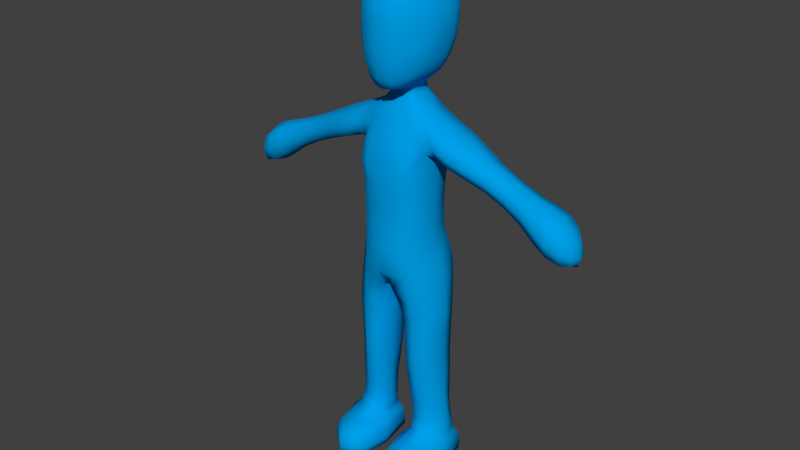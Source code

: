 # Source: basicRig.blend  (saved by Blender 2.66.1; exported with 4.5.12 LTS)
import bpy
from mathutils import Matrix  # noqa: F401  (used for matrix-valued properties, if any)

bpy.ops.wm.read_factory_settings(use_empty=True)
scene = bpy.context.scene
scene.name = 'Scene'

# ---- collections
col_collection_1 = bpy.data.collections.new('Collection 1'); scene.collection.children.link(col_collection_1)
col_collection_11 = bpy.data.collections.new('Collection 11'); scene.collection.children.link(col_collection_11)

# ---- materials (node trees are filled in below, after node groups)
mat_character = bpy.data.materials.new('Character')
mat_character.alpha_threshold = 0.0
mat_character.use_transparent_shadow = False
mat_character.diffuse_color = (0.0, 0.3483, 0.8, 1.0)
mat_character.roughness = 0.5
mat_character.line_color = (0.0, 0.0, 0.0, 1.0)

# ---- material node trees

# ---- world
world_world = bpy.data.worlds.new('World'); scene.world = world_world
world_world.color = (0.05088, 0.05088, 0.05088)
world_world.use_sun_shadow = False
world_world.sun_shadow_jitter_overblur = 0.0
world_world.cycles.sampling_method = 'MANUAL'
world_world.cycles.sample_map_resolution = 256

# ---- meshes
me_cube_003 = bpy.data.meshes.new('Cube.003')
me_cube_003.from_pydata([(0.5323, 1.008, 5.349), (0.927, 0.3462, 5.398), (1.079, 0.3322, 4.628), (0.2356, -0.5029, 5.078), (0.8262, 0.2586, 6.703), (0.2955, 0.7449, 9.094), (0.5664, -0.218, 8.448), (0.497, 0.8153, 6.774), (1.06, 0.3627, 7.915), (0.6443, -0.4746, 7.665), (0.4472, 0.9237, 8.478), (0.8573, 0.3307, 7.672), (0.5327, 0.9767, 7.605), (0.5906, -0.424, 6.652), (2.789, 0.6607, 7.538), (1.044, -0.218, 8.295), (1.027, 0.3359, 8.692), (1.043, 0.9166, 8.312), (3.573, 0.8007, 7.138), (1.825, -0.1488, 7.946), (2.675, 0.3172, 7.261), (2.893, 0.3234, 7.81), (4.131, 0.3633, 6.383), (3.562, -0.1376, 7.128), (3.467, 0.3317, 6.742), (3.669, 0.3313, 7.525), (0.4576, 0.3855, 9.022), (0.3601, 0.01792, 9.011), (0.5437, -0.4816, 5.156), (0.3785, -0.2837, 8.46), (0.3688, -0.5058, 6.682), (0.8124, 0.67, 1.19), (0.6401, -0.3846, 4.406), (0.3842, -0.01213, 0.6963), (0.1856, 0.2121, 4.358), (1.118, 0.3222, 2.197), (0.6698, 0.818, 3.511), (0.7448, -0.2456, 2.133), (0.354, 0.1982, 2.156), (1.104, 0.3055, 3.464), (0.702, -0.3258, 3.367), (0.2673, 0.1868, 3.413), (0.6241, 0.929, 4.579), (0.7269, 0.766, 2.221), (1.208, 0.3349, 1.21), (0.837, -0.1255, 1.176), (0.3938, 0.2096, 1.17), (1.829, 0.8058, 7.965), (2.779, -0.0201, 7.533), (1.724, 0.3408, 7.645), (1.93, 0.3163, 8.266), (4.437, 0.3532, 6.611), (4.19, 0.3417, 7.169), (4.162, 0.7742, 6.784), (4.159, -0.06922, 6.768), (0.2178, -0.2087, 0.4246), (0.835, -0.6643, 0.7332), (1.32, 0.1455, 0.7199), (0.8221, 0.7977, 0.7075), (0.7924, -0.1015, 0.01304), (0.8195, -1.219, 0.421), (1.428, -0.03339, 0.4333), (0.8116, 1.027, 0.03127), (0.2492, -0.1878, 0.03187), (0.8111, -1.225, 0.0353), (1.374, -0.01065, 0.0347), (0.8265, 0.9773, 0.4171), (0.1886, 0.051, 9.286), (0.2747, -0.5882, 9.647), (0.439, 0.3293, 9.469), (0.611, -0.02602, 9.672), (0.4306, -0.4355, 9.661), (0.3462, -0.1763, 9.449), (0.1736, 0.7002, 9.318), (0.4283, 1.231, 10.16), (0.6402, 1.028, 10.12), (0.6522, 0.3918, 9.668), (0.483, 0.7817, 9.663), (0.3537, 0.08203, 9.441), (0.2469, 0.6374, 9.311), (0.3242, 0.3653, 9.294), (0.2647, 0.1069, 9.287), (0.3621, 0.5994, 9.457), (0.6205, 0.5761, 11.88), (0.7014, 1.143, 10.78), (0.6824, 1.039, 11.48), (0.9366, 0.1749, 10.72), (0.826, 0.1469, 11.42), (0.4258, -0.4928, 11.47), (0.5625, -0.02518, 11.79), (0.4216, -0.6472, 10.88), (0.8174, 0.06836, 10.05), (0.8447, 0.5307, 10.05), (0.5787, -0.4474, 10.16), (0.8924, 0.6399, 11.44), (0.949, 0.6535, 10.71), (0.6614, -0.398, 10.81), (0.6113, -0.3175, 11.41), (0.5005, 0.8826, 5.951), (0.8472, 0.2762, 5.847), (0.5465, -0.4606, 5.743), (0.4973, 0.8174, 6.31), (0.8278, 0.8581, 5.455), (0.8301, 0.2524, 6.181), (0.8317, -0.2013, 5.269), (0.9929, 0.3583, 5.101), (0.5724, -0.4521, 4.825), (0.5689, 1.008, 5.009), (0.5634, -0.4357, 6.119), (0.3667, 0.835, 8.884), (0.6772, 0.3605, 8.856), (0.4652, -0.1077, 8.784), (0.4129, 0.6415, 9.052), (0.7683, -0.1901, 6.664), (0.7445, 0.902, 8.42), (0.7795, -0.18, 8.403), (0.7429, 0.6758, 6.747), (0.9222, 0.3642, 7.91), (0.8041, -0.1233, 7.675), (0.7718, 0.7589, 7.657), (0.8353, 0.2871, 7.254), (0.2314, 0.8658, 7.229), (0.4079, -0.5247, 7.182), (1.46, 0.3189, 8.503), (1.389, 0.9053, 8.158), (1.385, -0.2388, 8.137), (1.313, 0.3476, 7.792), (1.049, 0.8048, 8.002), (1.063, -0.08616, 8.023), (1.025, -0.06624, 8.571), (1.037, 0.7448, 8.618), (3.324, 0.3267, 7.641), (3.221, 0.6949, 7.331), (3.207, -0.05779, 7.329), (3.103, 0.3104, 7.019), (2.876, 0.5768, 7.746), (1.741, 0.7105, 7.718), (1.892, -0.02388, 8.17), (2.705, 0.0615, 7.331), (3.95, 0.3366, 7.39), (3.877, 0.8648, 6.957), (3.871, -0.171, 6.939), (3.798, 0.3573, 6.506), (3.655, 0.6812, 7.435), (3.489, 0.6856, 6.839), (3.632, -0.01841, 7.419), (3.495, -0.02225, 6.84), (0.2501, 0.6727, 9.203), (0.347, 0.3931, 9.173), (0.2828, 0.1068, 9.167), (0.4374, 0.1274, 9.007), (0.2291, 0.8144, 6.342), (0.1475, -0.3798, 4.696), (0.6355, -0.3597, 8.075), (0.5242, 1.017, 7.987), (0.5021, 0.8582, 7.247), (0.6202, -0.4079, 7.209), (0.2022, 0.05782, 9.171), (0.2198, 1.011, 5.219), (0.1273, 0.2309, 4.647), (0.1625, 0.7664, 9.131), (0.2303, 0.8132, 6.788), (0.4373, -0.5554, 7.663), (0.2057, 0.9562, 8.504), (0.2545, 1.009, 7.58), (0.2489, -0.01007, 9.024), (0.4791, 0.5371, 1.176), (1.096, 0.03444, 1.199), (0.9652, 0.7807, 4.671), (0.524, -0.08649, 1.17), (0.399, 0.1775, 0.8321), (0.8355, -0.2471, 0.8632), (1.264, 0.2264, 0.8227), (0.8052, 0.7156, 0.8549), (0.2871, 0.7488, 4.444), (0.969, -0.1463, 4.516), (1.104, 0.604, 1.214), (0.3073, -0.2946, 4.339), (1.073, 0.3189, 2.847), (0.6746, 0.827, 2.891), (0.7, -0.3195, 2.77), (0.3018, 0.1886, 2.814), (0.9967, 0.6985, 3.509), (0.351, 0.6516, 3.476), (1.003, -0.1172, 3.407), (0.393, -0.2484, 3.364), (1.133, 0.3029, 4.056), (0.6993, -0.3267, 3.915), (0.2341, 0.1941, 3.935), (0.6679, 0.8237, 4.075), (0.4367, 0.6111, 2.196), (1.023, -0.05464, 2.161), (0.4623, -0.1837, 2.126), (1.022, 0.668, 2.223), (0.7863, 0.694, 1.627), (1.156, 0.3245, 1.641), (0.8019, -0.1617, 1.577), (0.3946, 0.2078, 1.578), (1.917, 0.6625, 8.207), (2.699, 0.5744, 7.328), (2.855, 0.0685, 7.736), (1.759, -0.03512, 7.727), (2.314, 0.6977, 7.751), (2.308, -0.04397, 7.739), (2.207, 0.3334, 7.469), (2.415, 0.3203, 8.021), (4.362, 0.3471, 6.897), (4.369, 0.585, 6.657), (4.367, 0.121, 6.648), (4.374, 0.359, 6.408), (4.135, 0.6842, 6.482), (4.142, 0.03711, 6.481), (4.176, 0.03532, 7.059), (4.189, 0.6535, 7.083), (0.2481, -0.1711, 0.6035), (0.818, -1.079, 0.6006), (1.393, -0.001171, 0.6105), (0.8234, 0.9065, 0.5937), (0.5433, -0.5594, 0.717), (0.487, 0.5746, 0.6906), (1.17, -0.4037, 0.7278), (1.208, 0.6553, 0.7122), (0.4095, -0.1674, 0.01673), (0.7969, -0.9455, 0.01962), (1.185, -0.03451, 0.01948), (0.7973, 0.7436, 0.01659), (0.3799, -1.036, 0.4133), (0.3889, 0.7044, 0.03096), (1.261, -0.854, 0.4426), (1.293, 0.7434, 0.4218), (0.3906, -1.036, 0.03349), (0.3583, 0.6621, 0.4184), (1.232, -0.8518, 0.0361), (1.234, 0.7862, 0.03259), (0.2169, -0.1919, 0.232), (0.8227, -1.223, 0.2268), (1.431, -0.01519, 0.2411), (0.8248, 1.016, 0.2266), (0.209, -0.2555, 9.378), (0.3323, -0.6421, 9.939), (0.4135, -0.0941, 11.88), (0.4583, 1.312, 10.47), (0.4661, 1.335, 10.83), (0.228, 0.7355, 9.454), (0.7968, 0.7669, 10.08), (0.6807, 1.112, 10.42), (0.3635, 0.3335, 9.39), (0.7198, 0.02197, 9.832), (0.6299, 0.1834, 9.666), (0.3643, -0.3575, 9.495), (0.5128, -0.4517, 9.899), (0.7602, 0.4531, 9.829), (0.5573, -0.2334, 9.674), (0.3511, 0.004683, 9.454), (0.4876, -0.08799, 9.551), (0.5391, 0.3497, 9.554), (0.2928, 0.07858, 9.376), (0.3762, 1.097, 9.886), (0.3019, 0.9151, 9.656), (0.5757, 0.9113, 9.867), (0.6219, 0.5933, 9.669), (0.3994, 0.6682, 9.522), (0.4229, 0.498, 9.466), (0.4145, 0.1663, 9.462), (0.2847, 0.6195, 9.401), (0.3003, 0.5272, 9.302), (0.314, 0.2067, 9.288), (0.6521, 0.869, 11.74), (0.8814, 0.8904, 10.73), (0.428, 0.5613, 11.97), (0.8531, 0.8659, 11.43), (0.5899, 0.2486, 11.9), (0.7804, 0.5986, 11.72), (0.4374, 0.9071, 11.82), (0.4495, 1.145, 11.54), (0.7021, 1.119, 11.14), (0.8626, 0.3903, 11.46), (0.9516, 0.4194, 10.72), (0.8559, -0.09313, 10.75), (0.9226, 0.1984, 11.11), (0.8932, 0.1178, 10.34), (0.6283, -0.4278, 10.45), (0.6912, 0.05935, 11.65), (0.7523, -0.08944, 11.38), (0.7472, -0.18, 10.09), (0.8347, 0.3033, 10.04), (0.3704, -0.6595, 10.23), (0.9073, 0.6043, 10.35), (0.5617, -0.2217, 11.61), (0.9505, 0.6686, 11.1), (0.6613, -0.3604, 11.15), (0.7591, 0.7299, 5.929), (0.7735, -0.21, 5.765), (0.2231, 0.881, 5.949), (0.2888, -0.5412, 5.782), (0.5108, 0.9681, 5.647), (0.879, 0.3131, 5.615), (0.218, 0.9691, 5.584), (0.5399, -0.4816, 5.447), (0.8868, 0.8621, 5.146), (0.8879, -0.1796, 4.964), (0.7453, 0.6755, 6.258), (0.765, -0.2014, 6.121), (0.6283, 0.7594, 8.827), (0.6519, -0.03682, 8.767), (0.8601, -0.1161, 8.033), (0.8364, 0.8421, 7.999), (0.7818, -0.1671, 7.235), (0.7518, 0.7104, 7.259), (1.455, 0.7322, 8.438), (1.429, -0.08723, 8.391), (1.342, -0.1044, 7.889), (1.321, 0.7925, 7.873), (3.309, 0.6091, 7.566), (3.285, 0.0402, 7.561), (3.133, 0.0324, 7.098), (3.129, 0.5925, 7.095), (3.94, 0.7202, 7.293), (3.922, -0.04187, 7.267), (3.821, -0.04113, 6.616), (3.813, 0.7505, 6.616), (0.3188, 0.5752, 9.187), (0.335, 0.2092, 9.165), (0.1987, 0.924, 4.814), (0.3248, -0.5128, 6.172), (0.1753, 0.8485, 8.936), (0.313, -0.1311, 8.802), (0.4247, -0.4729, 8.074), (0.2506, 1.066, 7.977), (0.1633, 0.7152, 9.217), (0.4899, 0.5507, 0.8346), (0.5543, -0.193, 0.8509), (1.147, -0.05191, 0.8573), (1.167, 0.6313, 0.8608), (0.3809, 0.6556, 2.866), (0.9782, -0.1066, 2.8), (0.9746, 0.7118, 2.886), (0.4154, -0.2458, 2.77), (1.017, 0.6981, 4.102), (0.3265, 0.6618, 4.008), (1.024, -0.1195, 3.979), (0.3664, -0.2463, 3.891), (0.4817, 0.5583, 1.604), (1.055, 0.003908, 1.616), (0.5072, -0.1134, 1.564), (1.057, 0.6159, 1.653), (2.398, 0.592, 7.964), (2.228, 0.6181, 7.536), (2.38, 0.05197, 7.94), (2.239, 0.04551, 7.541), (4.321, 0.5415, 6.887), (4.315, 0.1542, 6.874), (4.312, 0.1579, 6.487), (4.309, 0.558, 6.49), (0.3709, 0.6179, 0.5952), (0.4116, -0.9176, 0.6135), (1.226, -0.7436, 0.6205), (1.274, 0.6988, 0.5988), (0.5033, 0.4872, 0.02011), (0.5039, -0.7867, 0.02213), (1.097, -0.6656, 0.02419), (1.099, 0.563, 0.02174), (0.3719, -1.035, 0.2394), (0.3653, 0.695, 0.2269), (1.274, -0.8512, 0.2487), (1.284, 0.7767, 0.2312), (0.2142, -0.02459, 9.376), (0.2247, -0.469, 9.434), (0.4341, -0.6028, 11.21), (0.4204, 0.1977, 12.0), (0.3406, 0.5005, 9.395), (0.8472, 0.8503, 10.38), (0.7239, 0.671, 9.846), (0.7403, 0.2419, 9.822), (0.6577, -0.2086, 9.858), (0.4721, -0.2308, 9.566), (0.4949, 0.1228, 9.539), (0.349, 0.1743, 9.385), (0.514, 0.5351, 9.545), (0.4603, 1.285, 11.2), (0.7719, 0.7866, 11.64), (0.8874, 0.8935, 11.1), (0.7348, 0.3137, 11.73), (0.9446, 0.4387, 11.11), (0.9072, 0.3637, 10.34), (0.8422, -0.06411, 11.11), (0.8165, -0.1429, 10.38), (0.3973, -0.656, 10.53), (0.669, -0.09014, 11.55), (0.4133, -0.3217, 11.68), (0.786, 0.8027, 5.686), (0.7953, -0.2114, 5.51), (0.2597, -0.5673, 5.45), (-0.5323, 1.008, 5.349), (-0.927, 0.3462, 5.398), (-1.079, 0.3322, 4.628), (-0.2356, -0.5029, 5.078), (-0.8262, 0.2586, 6.703), (-0.2955, 0.7449, 9.094), (-0.5664, -0.218, 8.448), (-0.497, 0.8153, 6.774), (-1.06, 0.3627, 7.915), (-0.6443, -0.4746, 7.665), (-0.4472, 0.9237, 8.478), (-0.8573, 0.3307, 7.672), (-0.5327, 0.9767, 7.605), (-0.5906, -0.424, 6.652), (-2.789, 0.6607, 7.538), (-1.044, -0.218, 8.295), (-1.027, 0.3359, 8.692), (-1.043, 0.9166, 8.312), (-3.573, 0.8007, 7.138), (-1.825, -0.1488, 7.946), (-2.675, 0.3172, 7.261), (-2.893, 0.3234, 7.81), (-4.131, 0.3633, 6.383), (-3.562, -0.1376, 7.128), (-3.467, 0.3317, 6.742), (-3.669, 0.3313, 7.525), (-0.4576, 0.3855, 9.022), (-0.3601, 0.01792, 9.011), (-0.5437, -0.4816, 5.156), (-0.3785, -0.2837, 8.46), (-0.3688, -0.5058, 6.682), (-0.8124, 0.67, 1.19), (-0.6401, -0.3846, 4.406), (-0.3842, -0.01213, 0.6963), (-0.1856, 0.2121, 4.358), (-1.118, 0.3222, 2.197), (-0.6698, 0.818, 3.511), (-0.7448, -0.2456, 2.133), (-0.354, 0.1982, 2.156), (-1.104, 0.3055, 3.464), (-0.702, -0.3258, 3.367), (-0.2673, 0.1868, 3.413), (-0.6241, 0.929, 4.579), (-0.7269, 0.766, 2.221), (-1.208, 0.3349, 1.21), (-0.837, -0.1255, 1.176), (-0.3938, 0.2096, 1.17), (-1.829, 0.8058, 7.965), (-2.779, -0.0201, 7.533), (-1.724, 0.3408, 7.645), (-1.93, 0.3163, 8.266), (-4.437, 0.3532, 6.611), (-4.19, 0.3417, 7.169), (-4.162, 0.7742, 6.784), (-4.159, -0.06922, 6.768), (-0.2178, -0.2087, 0.4246), (-0.835, -0.6643, 0.7332), (-1.32, 0.1455, 0.7199), (-0.8221, 0.7977, 0.7075), (-0.7924, -0.1015, 0.01304), (-0.8195, -1.219, 0.421), (-1.428, -0.03339, 0.4333), (-0.8116, 1.027, 0.03127), (-0.2492, -0.1878, 0.03187), (-0.8111, -1.225, 0.0353), (-1.374, -0.01065, 0.0347), (-0.8265, 0.9773, 0.4171), (-0.1886, 0.051, 9.286), (-0.2747, -0.5882, 9.647), (-0.439, 0.3293, 9.469), (-0.611, -0.02602, 9.672), (-0.4306, -0.4355, 9.661), (-0.3462, -0.1763, 9.449), (-0.1736, 0.7002, 9.318), (-0.4283, 1.231, 10.16), (-0.6402, 1.028, 10.12), (-0.6522, 0.3918, 9.668), (-0.483, 0.7817, 9.663), (-0.3537, 0.08203, 9.441), (-0.2469, 0.6374, 9.311), (-0.3242, 0.3653, 9.294), (-0.2647, 0.1069, 9.287), (-0.3621, 0.5994, 9.457), (-0.6205, 0.5761, 11.88), (-0.7014, 1.143, 10.78), (-0.6824, 1.039, 11.48), (-0.9366, 0.1749, 10.72), (-0.826, 0.1469, 11.42), (-0.4258, -0.4928, 11.47), (-0.5625, -0.02518, 11.79), (-0.4216, -0.6472, 10.88), (-0.8174, 0.06836, 10.05), (-0.8447, 0.5307, 10.05), (-0.5787, -0.4474, 10.16), (-0.8924, 0.6399, 11.44), (-0.949, 0.6535, 10.71), (-0.6614, -0.398, 10.81), (-0.6113, -0.3175, 11.41), (-0.5005, 0.8826, 5.951), (-0.8472, 0.2762, 5.847), (-0.5465, -0.4606, 5.743), (-0.4973, 0.8174, 6.31), (-0.8278, 0.8581, 5.455), (-0.8301, 0.2524, 6.181), (-0.8317, -0.2013, 5.269), (-0.9929, 0.3583, 5.101), (-0.5724, -0.4521, 4.825), (-0.5689, 1.008, 5.009), (-0.5634, -0.4357, 6.119), (0.0, 1.014, 5.246), (0.0, -0.5227, 5.081), (0.0, 0.2456, 4.8), (0.0, 0.9838, 8.526), (-0.3667, 0.835, 8.884), (-0.6772, 0.3605, 8.856), (-0.4652, -0.1077, 8.784), (-0.4129, 0.6415, 9.052), (-0.7683, -0.1901, 6.664), (-0.7445, 0.902, 8.42), (0.0, -0.5919, 6.652), (0.0, 0.7956, 6.789), (-0.7795, -0.18, 8.403), (-0.7429, 0.6758, 6.747), (0.0, -0.3629, 8.482), (-0.9222, 0.3642, 7.91), (-0.8041, -0.1233, 7.675), (0.0, -0.5601, 7.663), (0.0, 0.9883, 7.586), (-0.7718, 0.7589, 7.657), (-0.8353, 0.2871, 7.254), (-0.2314, 0.8658, 7.229), (-0.4079, -0.5247, 7.182), (-1.46, 0.3189, 8.503), (-1.389, 0.9053, 8.158), (-1.385, -0.2388, 8.137), (-1.313, 0.3476, 7.792), (-1.049, 0.8048, 8.002), (-1.063, -0.08616, 8.023), (-1.025, -0.06624, 8.571), (-1.037, 0.7448, 8.618), (-3.324, 0.3267, 7.641), (-3.221, 0.6949, 7.331), (-3.207, -0.05779, 7.329), (-3.103, 0.3104, 7.019), (-2.876, 0.5768, 7.746), (-1.741, 0.7105, 7.718), (-1.892, -0.02388, 8.17), (-2.705, 0.0615, 7.331), (-3.95, 0.3366, 7.39), (-3.877, 0.8648, 6.957), (-3.871, -0.171, 6.939), (-3.798, 0.3573, 6.506), (-3.655, 0.6812, 7.435), (-3.489, 0.6856, 6.839), (-3.632, -0.01841, 7.419), (-3.495, -0.02225, 6.84), (-0.2501, 0.6727, 9.203), (-0.347, 0.3931, 9.173), (-0.2828, 0.1068, 9.167), (0.0, 0.7808, 9.162), (-0.4374, 0.1274, 9.007), (0.0, -0.02968, 9.045), (-0.2291, 0.8144, 6.342), (-0.1475, -0.3798, 4.696), (-0.6355, -0.3597, 8.075), (-0.5242, 1.017, 7.987), (-0.5021, 0.8582, 7.247), (-0.6202, -0.4079, 7.209), (-0.2022, 0.05782, 9.171), (-0.2198, 1.011, 5.219), (-0.1273, 0.2309, 4.647), (-0.1625, 0.7664, 9.131), (-0.2303, 0.8132, 6.788), (-0.4373, -0.5554, 7.663), (-0.2057, 0.9562, 8.504), (-0.2545, 1.009, 7.58), (-0.2489, -0.01007, 9.024), (-0.4791, 0.5371, 1.176), (-1.096, 0.03444, 1.199), (-0.9652, 0.7807, 4.671), (-0.524, -0.08649, 1.17), (-0.399, 0.1775, 0.8321), (-0.8355, -0.2471, 0.8632), (-1.264, 0.2264, 0.8227), (-0.8052, 0.7156, 0.8549), (-0.2871, 0.7488, 4.444), (-0.969, -0.1463, 4.516), (-1.104, 0.604, 1.214), (-0.3073, -0.2946, 4.339), (-1.073, 0.3189, 2.847), (-0.6746, 0.827, 2.891), (-0.7, -0.3195, 2.77), (-0.3018, 0.1886, 2.814), (-0.9967, 0.6985, 3.509), (-0.351, 0.6516, 3.476), (-1.003, -0.1172, 3.407), (-0.393, -0.2484, 3.364), (-1.133, 0.3029, 4.056), (-0.6993, -0.3267, 3.915), (-0.2341, 0.1941, 3.935), (-0.6679, 0.8237, 4.075), (-0.4367, 0.6111, 2.196), (-1.023, -0.05464, 2.161), (-0.4623, -0.1837, 2.126), (-1.022, 0.668, 2.223), (-0.7863, 0.694, 1.627), (-1.156, 0.3245, 1.641), (-0.8019, -0.1617, 1.577), (-0.3946, 0.2078, 1.578), (-1.917, 0.6625, 8.207), (-2.699, 0.5744, 7.328), (-2.855, 0.0685, 7.736), (-1.759, -0.03512, 7.727), (-2.314, 0.6977, 7.751), (-2.308, -0.04397, 7.739), (-2.207, 0.3334, 7.469), (-2.415, 0.3203, 8.021), (-4.362, 0.3471, 6.897), (-4.369, 0.585, 6.657), (-4.367, 0.121, 6.648), (-4.374, 0.359, 6.408), (-4.135, 0.6842, 6.482), (-4.142, 0.03711, 6.481), (-4.176, 0.03532, 7.059), (-4.189, 0.6535, 7.083), (-0.2481, -0.1711, 0.6035), (-0.818, -1.079, 0.6006), (-1.393, -0.001171, 0.6105), (-0.8234, 0.9065, 0.5937), (-0.5433, -0.5594, 0.717), (-0.487, 0.5746, 0.6906), (-1.17, -0.4037, 0.7278), (-1.208, 0.6553, 0.7122), (-0.4095, -0.1674, 0.01673), (-0.7969, -0.9455, 0.01962), (-1.185, -0.03451, 0.01948), (-0.7973, 0.7436, 0.01659), (-0.3799, -1.036, 0.4133), (-0.3889, 0.7044, 0.03096), (-1.261, -0.854, 0.4426), (-1.293, 0.7434, 0.4218), (-0.3906, -1.036, 0.03349), (-0.3583, 0.6621, 0.4184), (-1.232, -0.8518, 0.0361), (-1.234, 0.7862, 0.03259), (-0.2169, -0.1919, 0.232), (-0.8227, -1.223, 0.2268), (-1.431, -0.01519, 0.2411), (-0.8248, 1.016, 0.2266), (0.0, 0.0119, 9.279), (-0.209, -0.2555, 9.378), (0.0, -0.3022, 9.348), (-0.3323, -0.6421, 9.939), (0.0, -0.66, 9.653), (0.0, -0.7588, 10.28), (-0.4135, -0.0941, 11.88), (0.0, -0.5996, 11.57), (0.0, 0.5236, 12.05), (-0.4583, 1.312, 10.47), (-0.4661, 1.335, 10.83), (0.0, 1.16, 11.56), (0.0, 1.277, 10.18), (-0.228, 0.7355, 9.454), (0.0, 0.9389, 9.656), (-0.7968, 0.7669, 10.08), (-0.6807, 1.112, 10.42), (-0.3635, 0.3335, 9.39), (-0.7198, 0.02197, 9.832), (-0.6299, 0.1834, 9.666), (-0.3643, -0.3575, 9.495), (-0.5128, -0.4517, 9.899), (-0.7602, 0.4531, 9.829), (-0.5573, -0.2334, 9.674), (-0.3511, 0.004683, 9.454), (-0.4876, -0.08799, 9.551), (0.0, 0.7181, 9.317), (-0.5391, 0.3497, 9.554), (-0.2928, 0.07858, 9.376), (-0.3762, 1.097, 9.886), (-0.3019, 0.9151, 9.656), (-0.5757, 0.9113, 9.867), (-0.6219, 0.5933, 9.669), (-0.3994, 0.6682, 9.522), (-0.4229, 0.498, 9.466), (-0.4145, 0.1663, 9.462), (-0.2847, 0.6195, 9.401), (-0.3003, 0.5272, 9.302), (-0.314, 0.2067, 9.288), (0.0, -0.775, 10.94), (0.0, 1.379, 10.86), (-0.6521, 0.869, 11.74), (-0.8814, 0.8904, 10.73), (-0.428, 0.5613, 11.97), (-0.8531, 0.8659, 11.43), (-0.5899, 0.2486, 11.9), (-0.7804, 0.5986, 11.72), (-0.4374, 0.9071, 11.82), (-0.4495, 1.145, 11.54), (-0.7021, 1.119, 11.14), (-0.8626, 0.3903, 11.46), (-0.9516, 0.4194, 10.72), (-0.8559, -0.09313, 10.75), (-0.9226, 0.1984, 11.11), (-0.8932, 0.1178, 10.34), (-0.6283, -0.4278, 10.45), (-0.6912, 0.05935, 11.65), (-0.7523, -0.08944, 11.38), (0.0, -0.1613, 12.02), (-0.7472, -0.18, 10.09), (-0.8347, 0.3033, 10.04), (-0.3704, -0.6595, 10.23), (-0.9073, 0.6043, 10.35), (-0.5617, -0.2217, 11.61), (-0.9505, 0.6686, 11.1), (-0.6613, -0.3604, 11.15), (-0.7591, 0.7299, 5.929), (-0.7735, -0.21, 5.765), (0.0, 0.8583, 5.979), (0.0, -0.6276, 5.782), (-0.2231, 0.881, 5.949), (-0.2888, -0.5412, 5.782), (-0.5108, 0.9681, 5.647), (-0.879, 0.3131, 5.615), (-0.218, 0.9691, 5.584), (-0.5399, -0.4816, 5.447), (-0.8868, 0.8621, 5.146), (-0.8879, -0.1796, 4.964), (-0.7453, 0.6755, 6.258), (-0.765, -0.2014, 6.121), (-0.6283, 0.7594, 8.827), (-0.6519, -0.03682, 8.767), (-0.8601, -0.1161, 8.033), (-0.8364, 0.8421, 7.999), (-0.7818, -0.1671, 7.235), (-0.7518, 0.7104, 7.259), (-1.455, 0.7322, 8.438), (-1.429, -0.08723, 8.391), (-1.342, -0.1044, 7.889), (-1.321, 0.7925, 7.873), (-3.309, 0.6091, 7.566), (-3.285, 0.0402, 7.561), (-3.133, 0.0324, 7.098), (-3.129, 0.5925, 7.095), (-3.94, 0.7202, 7.293), (-3.922, -0.04187, 7.267), (-3.821, -0.04113, 6.616), (-3.813, 0.7505, 6.616), (-0.3188, 0.5752, 9.187), (-0.335, 0.2092, 9.165), (-0.1987, 0.924, 4.814), (-0.3248, -0.5128, 6.172), (-0.1753, 0.8485, 8.936), (-0.313, -0.1311, 8.802), (-0.4247, -0.4729, 8.074), (-0.2506, 1.066, 7.977), (-0.1633, 0.7152, 9.217), (-0.4899, 0.5507, 0.8346), (-0.5543, -0.193, 0.8509), (-1.147, -0.05191, 0.8573), (-1.167, 0.6313, 0.8608), (-0.3809, 0.6556, 2.866), (-0.9782, -0.1066, 2.8), (-0.9746, 0.7118, 2.886), (-0.4154, -0.2458, 2.77), (-1.017, 0.6981, 4.102), (-0.3265, 0.6618, 4.008), (-1.024, -0.1195, 3.979), (-0.3664, -0.2463, 3.891), (-0.4817, 0.5583, 1.604), (-1.055, 0.003908, 1.616), (-0.5072, -0.1134, 1.564), (-1.057, 0.6159, 1.653), (-2.398, 0.592, 7.964), (-2.228, 0.6181, 7.536), (-2.38, 0.05197, 7.94), (-2.239, 0.04551, 7.541), (-4.321, 0.5415, 6.887), (-4.315, 0.1542, 6.874), (-4.312, 0.1579, 6.487), (-4.309, 0.558, 6.49), (-0.3709, 0.6179, 0.5952), (-0.4116, -0.9176, 0.6135), (-1.226, -0.7436, 0.6205), (-1.274, 0.6988, 0.5988), (-0.5033, 0.4872, 0.02011), (-0.5039, -0.7867, 0.02213), (-1.097, -0.6656, 0.02419), (-1.099, 0.563, 0.02174), (-0.3719, -1.035, 0.2394), (-0.3653, 0.695, 0.2269), (-1.274, -0.8512, 0.2487), (-1.284, 0.7767, 0.2312), (0.0, 0.7868, 6.363), (0.0, 0.8738, 4.95), (0.0, -0.5752, 6.164), (0.0, -0.328, 4.78), (0.0, 0.859, 8.979), (0.0, -0.1558, 8.835), (0.0, 1.059, 7.997), (0.0, -0.4682, 8.106), (0.0, -0.6234, 7.226), (0.0, 0.8683, 7.211), (0.0, 0.7377, 9.225), (0.0, 0.02354, 9.172), (-0.2142, -0.02459, 9.376), (0.0, -0.08867, 9.344), (-0.2247, -0.469, 9.434), (0.0, -0.5267, 9.411), (0.0, -0.7285, 9.976), (-0.4341, -0.6028, 11.21), (0.0, -0.7337, 11.28), (-0.4204, 0.1977, 12.0), (0.0, 0.1389, 12.12), (0.0, 0.8962, 11.85), (0.0, 1.357, 10.5), (-0.3406, 0.5005, 9.395), (0.0, 1.138, 9.904), (0.0, 0.7694, 9.456), (-0.8472, 0.8503, 10.38), (-0.7239, 0.671, 9.846), (-0.7403, 0.2419, 9.822), (-0.6577, -0.2086, 9.858), (-0.4721, -0.2308, 9.566), (-0.4949, 0.1228, 9.539), (-0.349, 0.1743, 9.385), (-0.514, 0.5351, 9.545), (0.0, -0.7685, 10.6), (-0.4603, 1.285, 11.2), (0.0, 1.32, 11.22), (-0.7719, 0.7866, 11.64), (-0.8874, 0.8935, 11.1), (-0.7348, 0.3137, 11.73), (-0.9446, 0.4387, 11.11), (-0.9072, 0.3637, 10.34), (-0.8422, -0.06411, 11.11), (-0.8165, -0.1429, 10.38), (-0.3973, -0.656, 10.53), (-0.669, -0.09014, 11.55), (-0.4133, -0.3217, 11.68), (0.0, -0.3998, 11.81), (-0.786, 0.8027, 5.686), (-0.7953, -0.2114, 5.51), (0.0, 0.9591, 5.613), (0.0, -0.5906, 5.426), (-0.2597, -0.5673, 5.45)], [], [(0, 295, 390, 102), (0, 102, 299, 107), (0, 107, 323, 158), (1, 102, 390, 296), (1, 296, 391, 104), (1, 104, 300, 105), (1, 105, 299, 102), (2, 175, 340, 186), (2, 186, 338, 168), (2, 168, 299, 105), (2, 105, 300, 175), (3, 503, 788, 152), (4, 116, 308, 120), (4, 120, 307, 113), (4, 113, 302, 103), (4, 103, 301, 116), (5, 160, 329, 147), (5, 147, 321, 112), (5, 112, 303, 109), (5, 109, 325, 160), (6, 153, 305, 115), (6, 115, 304, 111), (7, 155, 308, 116), (7, 116, 301, 101), (8, 128, 305, 117), (8, 117, 306, 127), (8, 127, 312, 126), (8, 126, 311, 128), (9, 156, 307, 118), (9, 118, 305, 153), (9, 153, 327, 162), (10, 163, 325, 109), (10, 109, 303, 114), (10, 114, 306, 154), (10, 154, 328, 163), (11, 119, 306, 117), (11, 117, 305, 118), (11, 118, 307, 120), (11, 120, 308, 119), (12, 164, 328, 154), (12, 154, 306, 119), (12, 119, 308, 155), (13, 108, 302, 113), (13, 113, 307, 156), (14, 199, 347, 202), (14, 202, 346, 135), (14, 135, 313, 132), (14, 132, 316, 199), (15, 128, 311, 125), (15, 125, 310, 129), (15, 129, 304, 115), (15, 115, 305, 128), (16, 130, 303, 110), (16, 110, 304, 129), (16, 129, 310, 123), (16, 123, 309, 130), (17, 127, 306, 114), (17, 114, 303, 130), (17, 130, 309, 124), (17, 124, 312, 127), (18, 144, 316, 132), (18, 132, 313, 143), (18, 143, 317, 140), (18, 140, 320, 144), (19, 201, 349, 203), (19, 203, 348, 137), (19, 137, 310, 125), (19, 125, 311, 201), (20, 138, 349, 204), (20, 204, 347, 199), (20, 199, 316, 134), (20, 134, 315, 138), (21, 135, 346, 205), (21, 205, 348, 200), (21, 200, 314, 131), (21, 131, 313, 135), (22, 211, 319, 142), (22, 142, 320, 210), (22, 210, 353, 209), (22, 209, 352, 211), (23, 146, 319, 141), (23, 141, 318, 145), (23, 145, 314, 133), (23, 133, 315, 146), (24, 146, 315, 134), (24, 134, 316, 144), (24, 144, 320, 142), (24, 142, 319, 146), (25, 143, 313, 131), (25, 131, 314, 145), (25, 145, 318, 139), (25, 139, 317, 143), (26, 112, 321, 148), (26, 148, 322, 150), (26, 150, 304, 110), (26, 110, 303, 112), (27, 165, 326, 111), (27, 111, 304, 150), (27, 150, 322, 149), (28, 104, 391, 298), (28, 106, 300, 104), (30, 122, 793, 512), (31, 166, 342, 194), (31, 194, 345, 176), (31, 176, 333, 173), (31, 173, 330, 166), (32, 177, 341, 187), (32, 187, 340, 175), (32, 175, 300, 106), (33, 219, 354, 214), (33, 214, 355, 218), (33, 218, 331, 170), (33, 170, 330, 219), (34, 174, 339, 188), (34, 188, 341, 177), (34, 159, 323, 174), (35, 191, 343, 195), (35, 195, 345, 193), (35, 193, 336, 178), (35, 178, 335, 191), (36, 183, 339, 189), (36, 189, 338, 182), (36, 182, 336, 179), (36, 179, 334, 183), (37, 192, 344, 196), (37, 196, 343, 191), (37, 191, 335, 180), (37, 180, 337, 192), (38, 190, 342, 197), (38, 197, 344, 192), (38, 192, 337, 181), (38, 181, 334, 190), (39, 184, 335, 178), (39, 178, 336, 182), (39, 182, 338, 186), (39, 186, 340, 184), (40, 185, 337, 180), (40, 180, 335, 184), (40, 184, 340, 187), (40, 187, 341, 185), (41, 183, 334, 181), (41, 181, 337, 185), (41, 185, 341, 188), (41, 188, 339, 183), (42, 174, 323, 107), (42, 107, 299, 168), (42, 168, 338, 189), (42, 189, 339, 174), (43, 190, 334, 179), (43, 179, 336, 193), (43, 193, 345, 194), (43, 194, 342, 190), (44, 167, 332, 172), (44, 172, 333, 176), (44, 176, 345, 195), (44, 195, 343, 167), (45, 169, 331, 171), (45, 171, 332, 167), (45, 167, 343, 196), (45, 196, 344, 169), (46, 166, 330, 170), (46, 170, 331, 169), (46, 169, 344, 197), (46, 197, 342, 166), (47, 136, 312, 124), (47, 124, 309, 198), (47, 198, 346, 202), (47, 202, 347, 136), (48, 138, 315, 133), (48, 133, 314, 200), (48, 200, 348, 203), (48, 203, 349, 138), (49, 201, 311, 126), (49, 126, 312, 136), (49, 136, 347, 204), (49, 204, 349, 201), (50, 198, 309, 123), (50, 123, 310, 137), (50, 137, 348, 205), (50, 205, 346, 198), (51, 207, 350, 206), (51, 206, 351, 208), (51, 208, 352, 209), (51, 209, 353, 207), (52, 213, 317, 139), (52, 139, 318, 212), (52, 212, 351, 206), (52, 206, 350, 213), (53, 210, 320, 140), (53, 140, 317, 213), (53, 213, 350, 207), (53, 207, 353, 210), (54, 211, 352, 208), (54, 208, 351, 212), (54, 212, 318, 141), (54, 141, 319, 211), (55, 231, 363, 234), (55, 234, 362, 226), (55, 226, 355, 214), (55, 214, 354, 231), (56, 218, 355, 215), (56, 215, 356, 220), (56, 220, 332, 171), (56, 171, 331, 218), (57, 220, 356, 216), (57, 216, 357, 221), (57, 221, 333, 172), (57, 172, 332, 220), (58, 219, 330, 173), (58, 173, 333, 221), (58, 221, 357, 217), (58, 217, 354, 219), (59, 223, 359, 222), (59, 222, 358, 225), (59, 225, 361, 224), (59, 224, 360, 223), (60, 226, 362, 235), (60, 235, 364, 228), (60, 228, 356, 215), (60, 215, 355, 226), (61, 228, 364, 236), (61, 236, 365, 229), (61, 229, 357, 216), (61, 216, 356, 228), (62, 227, 363, 237), (62, 237, 365, 233), (62, 233, 361, 225), (62, 225, 358, 227), (63, 227, 358, 222), (63, 222, 359, 230), (63, 230, 362, 234), (63, 234, 363, 227), (64, 230, 359, 223), (64, 223, 360, 232), (64, 232, 364, 235), (64, 235, 362, 230), (65, 232, 360, 224), (65, 224, 361, 233), (65, 233, 365, 236), (65, 236, 364, 232), (66, 231, 354, 217), (66, 217, 357, 229), (66, 229, 365, 237), (66, 237, 363, 231), (67, 642, 796, 157), (68, 239, 801, 646), (69, 246, 370, 262), (69, 262, 378, 255), (69, 255, 376, 263), (69, 263, 377, 246), (70, 252, 375, 254), (70, 254, 376, 248), (70, 248, 373, 247), (70, 247, 374, 252), (71, 249, 375, 252), (71, 252, 374, 250), (72, 249, 367, 238), (72, 238, 366, 253), (72, 253, 376, 254), (72, 254, 375, 249), (73, 668, 810, 243), (74, 654, 807, 241), (74, 257, 809, 654), (75, 245, 371, 244), (75, 244, 372, 259), (76, 251, 373, 248), (76, 248, 376, 255), (76, 255, 378, 260), (76, 260, 372, 251), (77, 259, 372, 260), (77, 260, 378, 261), (78, 256, 377, 263), (78, 263, 376, 253), (78, 253, 366, 256), (79, 264, 370, 265), (79, 265, 321, 147), (80, 246, 377, 266), (80, 266, 322, 148), (80, 148, 321, 265), (80, 265, 370, 246), (81, 149, 322, 266), (81, 266, 377, 256), (82, 261, 378, 262), (82, 262, 370, 264), (83, 269, 369, 271), (83, 271, 382, 272), (83, 272, 380, 267), (84, 268, 371, 245), (84, 242, 379, 275), (84, 275, 381, 268), (85, 270, 381, 275), (85, 275, 379, 274), (85, 267, 380, 270), (86, 280, 384, 277), (86, 277, 383, 279), (86, 279, 385, 278), (86, 278, 386, 280), (87, 276, 382, 282), (87, 282, 388, 283), (87, 283, 385, 279), (87, 279, 383, 276), (89, 240, 389, 288), (89, 288, 388, 282), (89, 282, 382, 271), (89, 271, 369, 240), (91, 247, 373, 285), (91, 285, 384, 280), (91, 280, 386, 284), (91, 284, 374, 247), (92, 251, 372, 244), (92, 244, 371, 287), (92, 287, 384, 285), (92, 285, 373, 251), (93, 281, 387, 286), (93, 250, 374, 284), (93, 284, 386, 281), (94, 270, 380, 272), (94, 272, 382, 276), (94, 276, 383, 289), (94, 289, 381, 270), (95, 268, 381, 289), (95, 289, 383, 277), (95, 277, 384, 287), (95, 287, 371, 268), (96, 281, 386, 278), (96, 278, 385, 290), (97, 290, 385, 283), (97, 283, 388, 288), (98, 101, 301, 291), (98, 291, 390, 295), (99, 291, 301, 103), (99, 103, 302, 292), (99, 292, 391, 296), (99, 296, 390, 291), (100, 292, 302, 108), (100, 108, 324, 294), (100, 294, 392, 298), (100, 298, 391, 292), (28, 298, 392, 3), (12, 155, 121, 164), (28, 3, 152, 106), (13, 30, 324, 108), (0, 158, 297, 295), (163, 505, 789, 325), (67, 366, 798, 642), (77, 258, 257, 259), (71, 68, 367, 249), (77, 261, 243, 258), (242, 241, 807, 682), (90, 681, 819, 387), (269, 650, 805, 369), (98, 293, 151, 101), (6, 29, 327, 153), (27, 149, 157, 165), (160, 325, 789, 552), (238, 367, 800, 644), (164, 520, 791, 328), (238, 644, 798, 366), (71, 250, 239, 68), (269, 273, 806, 650), (79, 147, 329, 73), (158, 323, 786, 502), (7, 101, 151, 161), (165, 554, 790, 326), (161, 513, 794, 121), (82, 264, 243, 261), (75, 259, 257, 74), (96, 290, 368, 90), (88, 649, 803, 368), (293, 710, 785, 151), (85, 274, 273, 267), (93, 286, 239, 250), (294, 711, 836, 392), (165, 157, 796, 554), (161, 151, 785, 513), (75, 74, 241, 245), (240, 369, 805, 700), (83, 267, 273, 269), (88, 389, 832, 649), (293, 297, 835, 710), (96, 90, 387, 281), (158, 502, 835, 297), (7, 161, 121, 155), (97, 288, 389, 88), (159, 152, 788, 504), (9, 162, 122, 156), (32, 106, 152, 177), (162, 519, 793, 122), (162, 327, 792, 519), (159, 504, 786, 323), (242, 682, 821, 379), (34, 177, 152, 159), (29, 326, 790, 516), (30, 512, 787, 324), (258, 243, 810, 656), (240, 700, 832, 389), (81, 67, 157, 149), (84, 245, 241, 242), (294, 324, 787, 711), (286, 387, 819, 647), (6, 111, 326, 29), (29, 516, 792, 327), (164, 121, 794, 520), (258, 656, 809, 257), (68, 646, 800, 367), (3, 392, 836, 503), (13, 156, 122, 30), (163, 328, 791, 505), (160, 552, 795, 329), (79, 73, 243, 264), (73, 329, 795, 668), (90, 368, 803, 681), (274, 653, 806, 273), (274, 379, 821, 653), (81, 256, 366, 67), (98, 295, 297, 293), (286, 647, 801, 239), (97, 88, 368, 290), (393, 495, 833, 714), (393, 500, 718, 495), (393, 562, 742, 500), (394, 715, 833, 495), (394, 497, 834, 715), (394, 498, 719, 497), (394, 495, 718, 498), (395, 590, 759, 579), (395, 572, 757, 590), (395, 498, 718, 572), (395, 579, 719, 498), (396, 556, 788, 503), (397, 522, 727, 515), (397, 510, 726, 522), (397, 496, 721, 510), (397, 515, 720, 496), (398, 549, 748, 564), (398, 509, 740, 549), (398, 506, 722, 509), (398, 564, 744, 506), (399, 514, 724, 557), (399, 508, 723, 514), (400, 515, 727, 559), (400, 494, 720, 515), (401, 517, 724, 530), (401, 529, 725, 517), (401, 528, 731, 529), (401, 530, 730, 528), (402, 518, 726, 560), (402, 557, 724, 518), (402, 566, 746, 557), (403, 506, 744, 567), (403, 511, 722, 506), (403, 558, 725, 511), (403, 567, 747, 558), (404, 517, 725, 521), (404, 518, 724, 517), (404, 522, 726, 518), (404, 521, 727, 522), (405, 558, 747, 568), (405, 521, 725, 558), (405, 559, 727, 521), (406, 510, 721, 501), (406, 560, 726, 510), (407, 606, 766, 603), (407, 537, 765, 606), (407, 534, 732, 537), (407, 603, 735, 534), (408, 527, 730, 530), (408, 531, 729, 527), (408, 514, 723, 531), (408, 530, 724, 514), (409, 507, 722, 532), (409, 531, 723, 507), (409, 525, 729, 531), (409, 532, 728, 525), (410, 511, 725, 529), (410, 532, 722, 511), (410, 526, 728, 532), (410, 529, 731, 526), (411, 534, 735, 546), (411, 545, 732, 534), (411, 542, 736, 545), (411, 546, 739, 542), (412, 607, 768, 605), (412, 539, 767, 607), (412, 527, 729, 539), (412, 605, 730, 527), (413, 608, 768, 540), (413, 603, 766, 608), (413, 536, 735, 603), (413, 540, 734, 536), (414, 609, 765, 537), (414, 604, 767, 609), (414, 533, 733, 604), (414, 537, 732, 533), (415, 544, 738, 615), (415, 614, 739, 544), (415, 613, 772, 614), (415, 615, 771, 613), (416, 543, 738, 548), (416, 547, 737, 543), (416, 535, 733, 547), (416, 548, 734, 535), (417, 536, 734, 548), (417, 546, 735, 536), (417, 544, 739, 546), (417, 548, 738, 544), (418, 533, 732, 545), (418, 547, 733, 533), (418, 541, 737, 547), (418, 545, 736, 541), (419, 550, 740, 509), (419, 553, 741, 550), (419, 507, 723, 553), (419, 509, 722, 507), (420, 508, 745, 569), (420, 553, 723, 508), (420, 551, 741, 553), (421, 717, 834, 497), (421, 497, 719, 499), (423, 512, 793, 524), (424, 598, 761, 570), (424, 580, 764, 598), (424, 577, 752, 580), (424, 570, 749, 577), (425, 591, 760, 581), (425, 579, 759, 591), (425, 499, 719, 579), (426, 618, 773, 623), (426, 622, 774, 618), (426, 574, 750, 622), (426, 623, 749, 574), (427, 592, 758, 578), (427, 581, 760, 592), (427, 578, 742, 563), (428, 599, 762, 595), (428, 597, 764, 599), (428, 582, 755, 597), (428, 595, 754, 582), (429, 593, 758, 587), (429, 586, 757, 593), (429, 583, 755, 586), (429, 587, 753, 583), (430, 600, 763, 596), (430, 595, 762, 600), (430, 584, 754, 595), (430, 596, 756, 584), (431, 601, 761, 594), (431, 596, 763, 601), (431, 585, 756, 596), (431, 594, 753, 585), (432, 582, 754, 588), (432, 586, 755, 582), (432, 590, 757, 586), (432, 588, 759, 590), (433, 584, 756, 589), (433, 588, 754, 584), (433, 591, 759, 588), (433, 589, 760, 591), (434, 585, 753, 587), (434, 589, 756, 585), (434, 592, 760, 589), (434, 587, 758, 592), (435, 500, 742, 578), (435, 572, 718, 500), (435, 593, 757, 572), (435, 578, 758, 593), (436, 583, 753, 594), (436, 597, 755, 583), (436, 598, 764, 597), (436, 594, 761, 598), (437, 576, 751, 571), (437, 580, 752, 576), (437, 599, 764, 580), (437, 571, 762, 599), (438, 575, 750, 573), (438, 571, 751, 575), (438, 600, 762, 571), (438, 573, 763, 600), (439, 574, 749, 570), (439, 573, 750, 574), (439, 601, 763, 573), (439, 570, 761, 601), (440, 526, 731, 538), (440, 602, 728, 526), (440, 606, 765, 602), (440, 538, 766, 606), (441, 535, 734, 540), (441, 604, 733, 535), (441, 607, 767, 604), (441, 540, 768, 607), (442, 528, 730, 605), (442, 538, 731, 528), (442, 608, 766, 538), (442, 605, 768, 608), (443, 525, 728, 602), (443, 539, 729, 525), (443, 609, 767, 539), (443, 602, 765, 609), (444, 610, 769, 611), (444, 612, 770, 610), (444, 613, 771, 612), (444, 611, 772, 613), (445, 541, 736, 617), (445, 616, 737, 541), (445, 610, 770, 616), (445, 617, 769, 610), (446, 542, 739, 614), (446, 617, 736, 542), (446, 611, 769, 617), (446, 614, 772, 611), (447, 612, 771, 615), (447, 616, 770, 612), (447, 543, 737, 616), (447, 615, 738, 543), (448, 638, 782, 635), (448, 630, 781, 638), (448, 618, 774, 630), (448, 635, 773, 618), (449, 619, 774, 622), (449, 624, 775, 619), (449, 575, 751, 624), (449, 622, 750, 575), (450, 620, 775, 624), (450, 625, 776, 620), (450, 576, 752, 625), (450, 624, 751, 576), (451, 577, 749, 623), (451, 625, 752, 577), (451, 621, 776, 625), (451, 623, 773, 621), (452, 626, 778, 627), (452, 629, 777, 626), (452, 628, 780, 629), (452, 627, 779, 628), (453, 639, 781, 630), (453, 632, 783, 639), (453, 619, 775, 632), (453, 630, 774, 619), (454, 640, 783, 632), (454, 633, 784, 640), (454, 620, 776, 633), (454, 632, 775, 620), (455, 641, 782, 631), (455, 637, 784, 641), (455, 629, 780, 637), (455, 631, 777, 629), (456, 626, 777, 631), (456, 634, 778, 626), (456, 638, 781, 634), (456, 631, 782, 638), (457, 627, 778, 634), (457, 636, 779, 627), (457, 639, 783, 636), (457, 634, 781, 639), (458, 628, 779, 636), (458, 637, 780, 628), (458, 640, 784, 637), (458, 636, 783, 640), (459, 621, 773, 635), (459, 633, 776, 621), (459, 641, 784, 633), (459, 635, 782, 641), (460, 561, 796, 642), (461, 646, 801, 645), (462, 676, 808, 659), (462, 669, 818, 676), (462, 677, 816, 669), (462, 659, 817, 677), (463, 667, 815, 665), (463, 661, 816, 667), (463, 660, 813, 661), (463, 665, 814, 660), (464, 665, 815, 662), (464, 663, 814, 665), (465, 643, 799, 662), (465, 666, 797, 643), (465, 667, 816, 666), (465, 662, 815, 667), (466, 655, 810, 668), (467, 651, 807, 654), (467, 654, 809, 671), (468, 657, 811, 658), (468, 673, 812, 657), (469, 661, 813, 664), (469, 669, 816, 661), (469, 674, 818, 669), (469, 664, 812, 674), (470, 674, 812, 673), (470, 675, 818, 674), (471, 677, 817, 670), (471, 666, 816, 677), (471, 670, 797, 666), (472, 679, 808, 678), (472, 549, 740, 679), (473, 680, 817, 659), (473, 550, 741, 680), (473, 679, 740, 550), (473, 659, 808, 679), (474, 680, 741, 551), (474, 670, 817, 680), (475, 676, 818, 675), (475, 678, 808, 676), (476, 687, 804, 685), (476, 688, 824, 687), (476, 683, 822, 688), (477, 658, 811, 684), (477, 691, 820, 652), (477, 684, 823, 691), (478, 691, 823, 686), (478, 690, 820, 691), (478, 686, 822, 683), (479, 693, 826, 696), (479, 695, 825, 693), (479, 694, 827, 695), (479, 696, 828, 694), (480, 698, 824, 692), (480, 699, 830, 698), (480, 695, 827, 699), (480, 692, 825, 695), (482, 705, 831, 648), (482, 698, 830, 705), (482, 687, 824, 698), (482, 648, 804, 687), (484, 702, 813, 660), (484, 696, 826, 702), (484, 701, 828, 696), (484, 660, 814, 701), (485, 657, 812, 664), (485, 704, 811, 657), (485, 702, 826, 704), (485, 664, 813, 702), (486, 703, 829, 697), (486, 701, 814, 663), (486, 697, 828, 701), (487, 688, 822, 686), (487, 692, 824, 688), (487, 706, 825, 692), (487, 686, 823, 706), (488, 706, 823, 684), (488, 693, 825, 706), (488, 704, 826, 693), (488, 684, 811, 704), (489, 694, 828, 697), (489, 707, 827, 694), (490, 699, 827, 707), (490, 705, 830, 699), (491, 708, 720, 494), (491, 714, 833, 708), (492, 496, 720, 708), (492, 709, 721, 496), (492, 715, 834, 709), (492, 708, 833, 715), (493, 501, 721, 709), (493, 713, 743, 501), (493, 717, 837, 713), (493, 709, 834, 717), (421, 396, 837, 717), (405, 568, 523, 559), (421, 499, 556, 396), (406, 501, 743, 423), (393, 714, 716, 562), (567, 744, 789, 505), (460, 642, 798, 797), (470, 673, 671, 672), (464, 662, 799, 461), (470, 672, 655, 675), (652, 682, 807, 651), (483, 829, 819, 681), (685, 804, 805, 650), (491, 494, 555, 712), (399, 557, 746, 422), (420, 569, 561, 551), (564, 552, 789, 744), (643, 644, 800, 799), (568, 747, 791, 520), (643, 797, 798, 644), (464, 461, 645, 663), (685, 650, 806, 689), (472, 466, 748, 549), (562, 502, 786, 742), (400, 565, 555, 494), (569, 745, 790, 554), (565, 523, 794, 513), (475, 675, 655, 678), (468, 467, 671, 673), (489, 483, 802, 707), (481, 802, 803, 649), (712, 555, 785, 710), (478, 683, 689, 690), (486, 663, 645, 703), (713, 837, 836, 711), (569, 554, 796, 561), (565, 513, 785, 555), (468, 658, 651, 467), (648, 700, 805, 804), (476, 685, 689, 683), (481, 649, 832, 831), (712, 710, 835, 716), (489, 697, 829, 483), (562, 716, 835, 502), (400, 559, 523, 565), (490, 481, 831, 705), (563, 504, 788, 556), (402, 560, 524, 566), (425, 581, 556, 499), (566, 524, 793, 519), (566, 519, 792, 746), (563, 742, 786, 504), (652, 820, 821, 682), (427, 563, 556, 581), (422, 516, 790, 745), (423, 743, 787, 512), (672, 656, 810, 655), (648, 831, 832, 700), (474, 551, 561, 460), (477, 652, 651, 658), (713, 711, 787, 743), (703, 647, 819, 829), (399, 422, 745, 508), (422, 746, 792, 516), (568, 520, 794, 523), (672, 671, 809, 656), (461, 799, 800, 646), (396, 503, 836, 837), (406, 423, 524, 560), (567, 505, 791, 747), (564, 748, 795, 552), (472, 678, 655, 466), (466, 668, 795, 748), (483, 681, 803, 802), (690, 689, 806, 653), (690, 653, 821, 820), (474, 460, 797, 670), (491, 712, 716, 714), (703, 645, 801, 647), (490, 707, 802, 481)])
me_cube_003.polygons.foreach_set('use_smooth', [True] * 836)
me_cube_003.materials.append(mat_character)
me_cube_003.use_remesh_preserve_volume = False
me_cube_003.use_remesh_preserve_attributes = False
me_cube_003.use_mirror_vertex_groups = False
me_cube_003.update()
arm_armature_001 = bpy.data.armatures.new('Armature.001')  # bones are not reproduced

# ---- objects
ob_bob = bpy.data.objects.new('Bob', me_cube_003)
ob_armature = bpy.data.objects.new('Armature', arm_armature_001)

# ---- transforms, parenting, visibility, modifiers, constraints
ob_bob.parent = ob_armature
ob_bob.location = (0.0, 0.0, -4.768e-07)
ob_bob.scale = (0.8911, 0.8911, 0.8911)
ob_bob.lineart.crease_threshold = 0.0
_vg = ob_bob.vertex_groups.new(name='hips')
for _i, _w in zip([0, 1, 2, 3, 4, 7, 9, 11, 12, 13, 28, 30, 32, 34, 42, 98, 99, 100, 101, 102, 103, 104, 105, 106, 107, 108, 113, 116, 117, 118, 119, 120, 121, 122, 151, 152, 153, 154, 155, 156, 158, 159, 161, 162, 164, 168, 174, 175, 177, 291, 292, 293, 294, 295, 296, 297, 298, 299, 300, 301, 302, 305, 306, 307, 308, 323, 324, 327, 328, 390, 391, 392, 393, 394, 395, 396, 397, 400, 402, 404, 405, 406, 421, 423, 425, 427, 435, 491, 492, 493, 494, 495, 496, 497, 498, 499, 500, 501, 502, 503, 504, 510, 512, 513, 515, 517, 518, 519, 520, 521, 522, 523, 524, 555, 556, 557, 558, 559, 560, 562, 563, 565, 566, 568, 572, 578, 579, 581, 708, 709, 710, 711, 712, 713, 714, 715, 716, 717, 718, 719, 720, 721, 724, 725, 726, 727, 742, 743, 746, 747, 785, 786, 787, 788, 791, 792, 793, 794, 833, 834, 835, 836, 837], [0.4163, 0.3165, 0.002456, 0.5097, 0.7545, 0.7454, 0.1156, 0.08312, 0.09649, 0.7719, 0.3886, 0.7686, 0.05923, 0.03045, 0.05256, 0.8407, 0.7513, 0.7784, 0.8736, 0.3844, 0.8358, 0.3385, 0.1145, 0.1864, 0.18, 0.8464, 0.757, 0.7355, 0.01709, 0.09496, 0.08851, 0.2327, 0.2424, 0.3974, 0.9046, 0.2356, 0.03095, 0.02335, 0.2399, 0.3031, 0.5962, 0.153, 0.7673, 0.1273, 0.09833, 0.03399, 0.05916, 0.0314, 0.07232, 0.788, 0.7469, 0.8927, 0.8168, 0.7069, 0.5887, 0.7869, 0.6392, 0.1604, 0.1437, 0.8518, 0.8356, 0.00621, 0.007481, 0.2504, 0.2335, 0.2312, 0.8587, 0.04317, 0.02426, 0.6435, 0.5929, 0.7102, 0.4163, 0.3164, 0.002456, 0.5097, 0.7544, 0.7453, 0.1152, 0.0826, 0.09606, 0.7718, 0.3886, 0.7686, 0.05923, 0.03045, 0.05256, 0.8407, 0.7513, 0.7784, 0.8736, 0.3844, 0.8358, 0.3385, 0.1145, 0.1864, 0.18, 0.8464, 0.6737, 0.559, 0.3395, 0.7569, 0.7785, 0.7836, 0.7353, 0.01668, 0.09448, 0.1133, 0.09512, 0.08803, 0.2322, 0.2422, 0.3973, 0.9045, 0.2356, 0.03047, 0.02287, 0.2395, 0.3029, 0.5962, 0.153, 0.7672, 0.127, 0.09806, 0.03399, 0.05916, 0.0314, 0.07232, 0.788, 0.7469, 0.9117, 0.8276, 0.8927, 0.8168, 0.7069, 0.5887, 0.7869, 0.6392, 0.1604, 0.1437, 0.8518, 0.8356, 0.005898, 0.007146, 0.25, 0.233, 0.2312, 0.8587, 0.04271, 0.02395, 0.9171, 0.4822, 0.865, 0.3342, 0.01845, 0.02663, 0.2934, 0.2472, 0.6435, 0.5929, 0.8337, 0.7261, 0.7102]): _vg.add([_i], _w, 'REPLACE')
_vg = ob_bob.vertex_groups.new(name='chest')
for _i, _w in zip([4, 5, 6, 7, 8, 9, 10, 11, 12, 13, 15, 16, 17, 26, 27, 29, 30, 47, 67, 68, 69, 70, 71, 72, 73, 76, 77, 78, 79, 80, 81, 82, 99, 100, 101, 103, 108, 109, 110, 111, 112, 113, 114, 115, 116, 117, 118, 119, 120, 121, 122, 124, 127, 128, 129, 130, 147, 148, 149, 150, 151, 153, 154, 155, 156, 157, 160, 161, 162, 163, 164, 165, 238, 243, 246, 247, 248, 249, 250, 251, 252, 253, 254, 255, 256, 258, 260, 261, 262, 263, 264, 265, 266, 291, 292, 294, 301, 302, 303, 304, 305, 306, 307, 308, 309, 312, 321, 322, 324, 325, 326, 327, 328, 329, 366, 367, 370, 373, 374, 375, 376, 377, 378, 397, 398, 399, 400, 401, 402, 403, 404, 405, 406, 408, 409, 410, 419, 420, 422, 423, 460, 461, 462, 463, 464, 465, 466, 469, 470, 471, 472, 473, 474, 475, 492, 493, 494, 496, 501, 505, 506, 507, 508, 509, 510, 511, 512, 513, 514, 515, 516, 517, 518, 519, 520, 521, 522, 523, 524, 525, 526, 527, 528, 529, 530, 531, 532, 549, 550, 551, 552, 553, 554, 555, 557, 558, 559, 560, 561, 564, 565, 566, 567, 568, 569, 642, 643, 644, 646, 655, 656, 659, 660, 661, 662, 663, 664, 665, 666, 667, 668, 669, 670, 672, 674, 675, 676, 677, 678, 679, 680, 708, 709, 711, 713, 720, 721, 722, 723, 724, 725, 726, 727, 729, 731, 740, 741, 743, 744, 745, 746, 747, 748, 785, 787, 789, 790, 791, 792, 793, 794, 795, 796, 797, 798, 799, 800, 808, 810, 813, 814, 815, 816, 817, 818], [0.1862, 0.9501, 0.8137, 0.2112, 0.1037, 0.754, 0.9696, 0.9075, 0.9397, 0.1805, 0.09522, 0.6791, 0.8489, 0.9585, 0.8872, 0.7994, 0.1905, 8.27e-05, 0.2967, 0.03177, 0.115, 0.04804, 0.03714, 0.09682, 0.2745, 0.04299, 0.03565, 0.1399, 0.321, 0.2873, 0.301, 0.118, 0.004894, 0.003501, 0.06526, 0.06052, 0.05987, 0.9743, 0.9477, 0.9498, 0.9681, 0.1869, 0.9755, 0.6227, 0.2085, 0.752, 0.5948, 0.9162, 0.7433, 0.714, 0.562, 0.5137, 0.7701, 0.08825, 0.1316, 0.8506, 0.7137, 0.6359, 0.6011, 0.9338, 0.05716, 0.6284, 0.9856, 0.7595, 0.6184, 0.5808, 0.8803, 0.2019, 0.9288, 0.9884, 0.9477, 0.8446, 0.1111, 0.112, 0.174, 0.01203, 0.05137, 0.06626, 0.003134, 0.006307, 0.04108, 0.1221, 0.07048, 0.07582, 0.1899, 0.03536, 0.03693, 0.08262, 0.112, 0.1244, 0.1681, 0.3341, 0.3028, 0.00624, 0.004385, 0.008717, 0.06433, 0.05868, 0.9545, 0.9439, 0.2369, 0.9716, 0.6425, 0.7668, 0.1502, 0.5199, 0.75, 0.6462, 0.06646, 0.9794, 0.9188, 0.9572, 0.9908, 0.5987, 0.1762, 0.07187, 0.1709, 0.01158, 0.008838, 0.06157, 0.0865, 0.1821, 0.07273, 0.1865, 0.8489, 0.9527, 0.2115, 0.1041, 0.9551, 0.8797, 0.8493, 0.9299, 0.1807, 0.8155, 0.7853, 0.09671, 0.9483, 0.9558, 0.9704, 0.1906, 0.291, 0.03117, 0.1107, 0.04495, 0.03594, 0.09582, 0.313, 0.03823, 0.03173, 0.1375, 0.3447, 0.335, 0.2955, 0.1269, 0.004972, 0.00354, 0.06533, 0.06062, 0.05992, 0.9778, 0.9069, 0.9194, 0.9711, 0.8585, 0.1872, 0.5056, 0.1833, 0.1906, 0.8993, 0.2088, 0.9871, 0.737, 0.9233, 0.9868, 0.93, 0.8194, 0.6752, 0.7067, 0.7524, 0.09402, 0.01373, 0.007265, 8.009e-07, 0.1299, 0.3895, 0.8776, 0.4026, 0.6732, 0.7053, 0.6268, 0.7343, 0.9744, 0.844, 0.0572, 0.9494, 0.9061, 0.6893, 0.8111, 0.5947, 0.792, 0.202, 0.9869, 0.9482, 0.9462, 0.9147, 0.2634, 0.1035, 0.1158, 0.02857, 0.1272, 0.03516, 0.1813, 0.009606, 0.04863, 0.06541, 0.00213, 0.003214, 0.03909, 0.1202, 0.06894, 0.266, 0.07254, 0.1874, 0.0332, 0.03242, 0.08374, 0.1148, 0.1212, 0.1945, 0.3539, 0.2948, 0.006318, 0.004444, 0.008666, 0.00874, 0.06443, 0.05875, 0.8652, 0.9164, 0.8955, 0.2909, 0.7938, 0.6914, 0.06615, 0.0336, 0.6979, 0.7185, 0.0665, 0.9191, 0.9829, 0.9859, 0.9702, 0.5625, 0.05356, 0.06447, 0.9569, 0.9858, 0.9853, 0.9918, 0.8189, 0.7032, 0.5092, 0.4551, 0.1744, 0.1747, 0.06594, 0.07061, 0.1929, 0.1057, 0.008537, 0.007095, 0.06052, 0.08386, 0.1787, 0.06968]): _vg.add([_i], _w, 'REPLACE')
_vg = ob_bob.vertex_groups.new(name='Head')
for _i, _w in zip([5, 26, 27, 67, 68, 69, 70, 71, 72, 73, 74, 75, 76, 77, 78, 79, 80, 81, 82, 83, 84, 85, 86, 87, 88, 89, 90, 91, 92, 93, 94, 95, 96, 97, 109, 110, 111, 112, 147, 148, 149, 150, 157, 160, 163, 165, 238, 239, 240, 241, 242, 243, 244, 245, 246, 247, 248, 249, 250, 251, 252, 253, 254, 255, 256, 257, 258, 259, 260, 261, 262, 263, 264, 265, 266, 267, 268, 269, 270, 271, 272, 273, 274, 275, 276, 277, 278, 279, 280, 281, 282, 283, 284, 285, 286, 287, 288, 289, 290, 303, 321, 322, 325, 326, 329, 366, 367, 368, 369, 370, 371, 372, 373, 374, 375, 376, 377, 378, 379, 380, 381, 382, 383, 384, 385, 386, 387, 388, 389, 398, 419, 420, 460, 461, 462, 463, 464, 465, 466, 467, 468, 469, 470, 471, 472, 473, 474, 475, 476, 477, 478, 479, 480, 481, 482, 483, 484, 485, 486, 487, 488, 489, 490, 505, 506, 507, 508, 509, 549, 550, 551, 552, 553, 554, 561, 564, 567, 569, 642, 643, 644, 645, 646, 647, 648, 649, 650, 651, 652, 653, 654, 655, 656, 657, 658, 659, 660, 661, 662, 663, 664, 665, 666, 667, 668, 669, 670, 671, 672, 673, 674, 675, 676, 677, 678, 679, 680, 681, 682, 683, 684, 685, 686, 687, 688, 689, 690, 691, 692, 693, 694, 695, 696, 697, 698, 699, 700, 701, 702, 703, 704, 705, 706, 707, 722, 740, 741, 744, 745, 748, 789, 790, 795, 796, 797, 798, 799, 800, 801, 802, 803, 804, 805, 806, 807, 808, 809, 810, 811, 812, 813, 814, 815, 816, 817, 818, 819, 820, 821, 822, 823, 824, 825, 826, 827, 828, 829, 830, 831, 832], [0.2197, 0.146, 0.1422, 0.6653, 0.9522, 0.8625, 0.942, 0.9489, 0.8864, 0.7352, 0.9883, 0.9866, 0.9448, 0.9497, 0.8341, 0.6957, 0.6653, 0.6536, 0.8609, 0.9996, 0.9965, 0.9991, 0.9947, 0.9986, 0.9982, 0.9993, 0.9947, 0.9786, 0.9818, 0.9813, 0.9989, 0.9955, 0.9945, 0.9981, 0.09779, 0.02553, 0.04223, 0.1764, 0.4262, 0.3397, 0.3471, 0.1363, 0.3867, 0.3218, 0.01217, 0.1764, 0.879, 0.9721, 0.9994, 0.994, 0.997, 0.8737, 0.9838, 0.9929, 0.7909, 0.9633, 0.939, 0.9226, 0.9688, 0.9666, 0.9464, 0.8559, 0.9169, 0.9097, 0.7763, 0.9771, 0.9504, 0.9737, 0.9486, 0.903, 0.8669, 0.8518, 0.8089, 0.6655, 0.6472, 0.9994, 0.9958, 0.9998, 0.9989, 0.9996, 0.9993, 0.9996, 0.9993, 0.9982, 0.9988, 0.9951, 0.9945, 0.9975, 0.9887, 0.9894, 0.9991, 0.9983, 0.9793, 0.9793, 0.9834, 0.9904, 0.9988, 0.9978, 0.997, 0.04141, 0.358, 0.3254, 0.1241, 0.06226, 0.5394, 0.7951, 0.9227, 0.997, 0.9997, 0.7971, 0.9918, 0.9709, 0.9635, 0.9653, 0.9276, 0.8972, 0.7828, 0.9138, 0.9985, 0.9993, 0.9979, 0.9993, 0.9977, 0.9895, 0.9972, 0.9887, 0.9904, 0.9988, 0.9989, 0.2152, 0.1397, 0.1373, 0.6674, 0.9527, 0.8693, 0.9444, 0.9499, 0.8883, 0.7394, 0.9887, 0.9873, 0.9482, 0.9524, 0.8387, 0.7007, 0.6739, 0.6571, 0.8671, 0.9996, 0.9967, 0.9991, 0.9951, 0.9987, 0.9982, 0.9993, 0.9948, 0.9798, 0.9831, 0.9819, 0.9989, 0.9958, 0.9947, 0.9982, 0.01954, 0.09548, 0.02244, 0.03937, 0.1713, 0.4234, 0.3317, 0.3409, 0.3868, 0.1309, 0.2477, 0.3815, 0.3196, 0.01126, 0.1718, 0.7037, 0.8801, 0.8753, 0.9725, 0.9541, 0.9849, 0.9994, 0.9983, 1.0, 0.9942, 0.9971, 0.9994, 0.9892, 0.8775, 0.951, 0.9849, 0.9933, 0.7995, 0.9651, 0.9421, 0.9238, 0.9695, 0.9688, 0.9479, 0.8594, 0.9194, 0.7528, 0.9146, 0.7806, 0.978, 0.9522, 0.9752, 0.9518, 0.9076, 0.8735, 0.8572, 0.815, 0.6722, 0.6525, 0.9951, 0.9973, 0.9995, 0.9961, 0.9998, 0.9989, 0.9996, 0.9994, 0.9996, 0.9993, 0.9983, 0.9989, 0.9954, 0.9947, 0.9976, 0.9894, 0.9897, 0.9991, 0.9983, 0.9995, 0.9802, 0.9806, 0.9837, 0.9911, 0.9988, 0.998, 0.9971, 0.03863, 0.352, 0.3177, 0.1223, 0.06052, 0.5408, 0.1458, 0.07887, 0.5828, 0.5493, 0.7975, 0.799, 0.9233, 0.9235, 0.9744, 0.997, 0.9972, 0.9997, 0.9998, 0.9998, 0.9946, 0.8053, 0.9784, 0.8833, 0.9923, 0.9728, 0.9657, 0.9666, 0.9293, 0.9014, 0.789, 0.9187, 0.9913, 0.9986, 0.9987, 0.9993, 0.9981, 0.9994, 0.9979, 0.9902, 0.9973, 0.9892, 0.9906, 0.9988, 0.9989, 0.9991]): _vg.add([_i], _w, 'REPLACE')
_vg = ob_bob.vertex_groups.new(name='upper arm r')
for _i, _w in zip([4, 5, 6, 8, 9, 10, 11, 12, 14, 15, 16, 17, 19, 20, 21, 26, 27, 29, 47, 48, 49, 50, 67, 73, 77, 79, 80, 81, 82, 109, 110, 111, 112, 113, 114, 115, 116, 117, 118, 119, 120, 121, 122, 123, 124, 125, 126, 127, 128, 129, 130, 135, 136, 137, 138, 147, 148, 149, 150, 153, 154, 155, 156, 157, 160, 162, 163, 164, 165, 198, 199, 200, 201, 202, 203, 204, 205, 243, 246, 256, 258, 261, 262, 264, 265, 266, 303, 304, 305, 306, 307, 308, 309, 310, 311, 312, 321, 322, 325, 326, 327, 328, 329, 346, 347, 348, 349, 370, 377, 378, 403, 422, 505, 516, 519, 520, 552, 554, 564, 567, 568, 668, 744, 745, 746, 747, 748, 789, 790, 791, 792, 795, 796, 810], [0.0128, 0.7341, 0.9201, 0.9116, 0.5124, 0.82, 0.6095, 0.1654, 0.08437, 0.9398, 0.9838, 0.8997, 0.9863, 0.05308, 0.0881, 0.8982, 0.6199, 0.5872, 0.9834, 0.08413, 0.9893, 0.9929, 0.02502, 0.08286, 0.0008121, 0.1452, 0.1483, 0.04358, 0.02111, 0.8543, 0.9703, 0.9063, 0.8876, 0.0002864, 0.8848, 0.9378, 0.01296, 0.8607, 0.7216, 0.5923, 0.1272, 0.03081, 0.02401, 0.9926, 0.9615, 0.9795, 0.97, 0.8838, 0.8998, 0.9756, 0.9559, 0.09319, 0.982, 0.9896, 0.07088, 0.4259, 0.5594, 0.2342, 0.8231, 0.8029, 0.4046, 0.0745, 0.06465, 0.0693, 0.3878, 0.1586, 0.5592, 0.09095, 0.1643, 0.9875, 0.07451, 0.09519, 0.9846, 0.921, 0.9076, 0.931, 0.929, 0.01985, 0.02946, 0.008617, 0.001658, 0.01413, 0.008739, 0.04551, 0.2051, 0.1098, 0.9391, 0.957, 0.805, 0.8652, 0.09517, 0.1323, 0.9753, 0.9878, 0.9702, 0.9501, 0.5999, 0.3987, 0.5433, 0.3389, 0.6856, 0.1917, 0.2441, 0.9239, 0.9247, 0.9182, 0.9104, 0.05082, 0.01391, 0.001762, 0.006686, 0.04057, 0.1254, 0.1551, 0.05132, 0.04916, 0.06598, 0.05109, 0.0005656, 0.06055, 0.005366, 0.008739, 0.01735, 0.01861, 0.0237, 0.04117, 0.000152, 0.1239, 0.09564, 0.08731, 0.1069, 0.02613, 0.008431, 0.0001027]): _vg.add([_i], _w, 'REPLACE')
_vg = ob_bob.vertex_groups.new(name='lower arm right')
for _i, _w in zip([14, 18, 20, 21, 22, 23, 24, 25, 48, 51, 52, 53, 54, 131, 132, 133, 134, 135, 138, 139, 140, 141, 142, 143, 144, 145, 146, 199, 200, 202, 203, 204, 205, 206, 207, 208, 209, 210, 211, 212, 213, 313, 314, 315, 316, 317, 318, 319, 320, 346, 347, 348, 349, 350, 351, 352, 353], [0.9156, 0.9978, 0.9469, 0.9119, 1.0, 0.9987, 0.9994, 0.9969, 0.9158, 1.0, 0.9997, 0.9998, 1.0, 0.987, 0.9889, 0.9904, 0.9958, 0.9068, 0.9291, 0.999, 0.9992, 0.9997, 0.9999, 0.9966, 0.9986, 0.9973, 0.9992, 0.9254, 0.9048, 0.07837, 0.09203, 0.06871, 0.0708, 0.9999, 0.9999, 1.0, 1.0, 0.9999, 1.0, 0.9998, 0.9996, 0.9869, 0.9877, 0.9944, 0.9927, 0.9989, 0.9994, 0.9999, 0.9996, 0.07571, 0.07467, 0.08154, 0.0892, 0.9999, 1.0, 1.0, 0.9999]): _vg.add([_i], _w, 'REPLACE')
_vg = ob_bob.vertex_groups.new(name='upper leg r')
for _i, _w in zip([0, 1, 2, 3, 28, 32, 34, 36, 39, 40, 41, 42, 43, 98, 99, 100, 101, 102, 103, 104, 105, 106, 107, 108, 113, 152, 158, 159, 168, 174, 175, 177, 178, 179, 180, 181, 182, 183, 184, 185, 186, 187, 188, 189, 190, 291, 292, 293, 294, 295, 296, 297, 298, 299, 300, 301, 302, 323, 324, 334, 335, 336, 337, 338, 339, 340, 341, 390, 391, 392, 393, 396, 421, 427, 493, 499, 500, 502, 503, 504, 556, 562, 563, 578, 581, 710, 711, 713, 716, 717, 742, 786, 787, 788, 835, 836, 837], [0.5457, 0.6679, 0.9681, 0.3516, 0.5477, 0.9076, 0.9181, 0.907, 0.9049, 0.8489, 0.9021, 0.9292, 0.02099, 0.118, 0.211, 0.1639, 0.04254, 0.5933, 0.08951, 0.6332, 0.8771, 0.7519, 0.7864, 0.07231, 0.001016, 0.5778, 0.3096, 0.7029, 0.9495, 0.9095, 0.9451, 0.8675, 0.08932, 0.3745, 0.1118, 0.1109, 0.8976, 0.8954, 0.8719, 0.8469, 0.9782, 0.9513, 0.9701, 0.9737, 0.0003375, 0.1716, 0.2083, 0.06326, 0.1082, 0.2563, 0.3869, 0.1567, 0.3016, 0.8248, 0.8352, 0.0691, 0.08945, 0.6644, 0.0463, 0.1956, 0.08688, 0.1921, 0.1177, 0.9775, 0.971, 0.9673, 0.946, 0.3287, 0.3728, 0.1952, 0.01446, 0.1303, 0.0545, 0.02667, 0.00492, 0.05567, 0.01167, 0.1614, 0.2163, 0.3295, 0.1814, 0.09055, 0.1424, 0.006024, 0.05164, 0.01691, 0.06986, 0.03441, 0.04594, 0.03539, 0.1028, 0.2581, 0.01435, 0.3305, 0.07903, 0.1289, 0.0777]): _vg.add([_i], _w, 'REPLACE')
_vg = ob_bob.vertex_groups.new(name='lower leg r')
for _i, _w in zip([31, 33, 35, 36, 37, 38, 39, 40, 41, 43, 44, 45, 46, 55, 56, 57, 58, 59, 61, 62, 63, 65, 66, 166, 167, 169, 170, 171, 172, 173, 176, 178, 179, 180, 181, 182, 183, 184, 185, 187, 190, 191, 192, 193, 194, 195, 196, 197, 214, 216, 217, 218, 219, 220, 221, 222, 224, 225, 227, 229, 231, 233, 234, 236, 237, 330, 331, 332, 333, 334, 335, 336, 337, 341, 342, 343, 344, 345, 354, 356, 357, 358, 361, 363, 365], [0.9539, 0.265, 0.9906, 0.09075, 0.9851, 0.9875, 0.09401, 0.1479, 0.09573, 0.9636, 0.937, 0.8568, 0.9291, 0.0902, 0.005367, 0.3832, 0.5145, 0.05047, 0.1343, 0.4835, 0.06742, 0.09191, 0.4718, 0.9571, 0.913, 0.8394, 0.6577, 0.2895, 0.6352, 0.7844, 0.9497, 0.9105, 0.6251, 0.8875, 0.8886, 0.1008, 0.1021, 0.1262, 0.1492, 0.009467, 0.9738, 0.99, 0.9834, 0.974, 0.9891, 0.9894, 0.9764, 0.9862, 0.1456, 0.2268, 0.4481, 0.08149, 0.6692, 0.1872, 0.6378, 0.06769, 0.08063, 0.4614, 0.4683, 0.4709, 0.4692, 0.4679, 0.0759, 0.1054, 0.4804, 0.8373, 0.2791, 0.6059, 0.7998, 0.8039, 0.9127, 0.8076, 0.8815, 0.007516, 0.9902, 0.986, 0.9735, 0.9895, 0.4679, 0.01169, 0.4804, 0.4098, 0.4154, 0.4701, 0.4678]): _vg.add([_i], _w, 'REPLACE')
_vg = ob_bob.vertex_groups.new(name='foot r')
for _i, _w in zip([31, 33, 44, 45, 46, 55, 56, 57, 58, 59, 60, 61, 62, 63, 64, 65, 66, 166, 167, 169, 170, 171, 172, 173, 176, 214, 215, 216, 217, 218, 219, 220, 221, 222, 223, 224, 225, 226, 227, 228, 229, 230, 231, 232, 233, 234, 235, 236, 237, 330, 331, 332, 333, 354, 355, 356, 357, 358, 359, 360, 361, 362, 363, 364, 365], [0.04122, 0.7349, 0.06277, 0.1429, 0.07062, 0.9098, 0.9723, 0.6168, 0.4854, 0.9495, 0.9994, 0.8657, 0.5164, 0.9326, 0.9994, 0.9081, 0.5282, 0.03487, 0.08677, 0.1602, 0.3422, 0.7104, 0.3648, 0.2155, 0.04967, 0.8544, 0.9951, 0.7731, 0.5518, 0.9185, 0.3307, 0.8128, 0.3621, 0.9323, 0.9954, 0.9194, 0.5386, 0.9948, 0.5317, 0.9856, 0.5291, 0.995, 0.5308, 0.9926, 0.5321, 0.9241, 0.9996, 0.8946, 0.5196, 0.1626, 0.7208, 0.3941, 0.2001, 0.532, 0.992, 0.9692, 0.5196, 0.5902, 0.9855, 0.9858, 0.5846, 0.9941, 0.5299, 0.9895, 0.5322]): _vg.add([_i], _w, 'REPLACE')
_vg = ob_bob.vertex_groups.new(name='upper arm l')
for _i, _w in zip([10, 29, 163, 164, 325, 326, 327, 328, 397, 398, 399, 401, 402, 403, 404, 405, 407, 408, 409, 410, 412, 413, 414, 419, 420, 422, 440, 441, 442, 443, 460, 472, 473, 474, 505, 506, 507, 508, 509, 511, 514, 515, 516, 517, 518, 519, 520, 521, 522, 523, 524, 525, 526, 527, 528, 529, 530, 531, 532, 537, 538, 539, 540, 549, 550, 551, 552, 553, 554, 557, 558, 559, 560, 561, 564, 566, 567, 568, 569, 602, 603, 604, 605, 606, 607, 608, 609, 659, 670, 679, 680, 722, 723, 724, 725, 726, 727, 728, 729, 730, 731, 740, 741, 744, 745, 746, 747, 748, 765, 766, 767, 768, 789, 790, 791, 792, 796, 808, 817], [0.006552, 0.04034, 0.07754, 0.005136, 0.01612, 0.01853, 0.0236, 0.04083, 0.01242, 0.1205, 0.8699, 0.9394, 0.5844, 0.7655, 0.8428, 0.2475, 0.08437, 0.9842, 0.982, 0.935, 0.9863, 0.05308, 0.0881, 0.3222, 0.2314, 0.7795, 0.9834, 0.08413, 0.9893, 0.9929, 0.01964, 0.01951, 0.04863, 0.03635, 0.3661, 0.4044, 0.897, 0.7934, 0.2548, 0.874, 0.9293, 0.01256, 0.1553, 0.9162, 0.6505, 0.05105, 0.0485, 0.8253, 0.2503, 0.03019, 0.02354, 0.9931, 0.9615, 0.9878, 0.9699, 0.9255, 0.9487, 0.9788, 0.9543, 0.09319, 0.982, 0.9896, 0.07088, 0.06412, 0.105, 0.0904, 0.01257, 0.328, 0.04948, 0.7045, 0.6579, 0.07396, 0.07822, 0.06515, 0.06307, 0.5603, 0.6184, 0.0943, 0.1445, 0.9875, 0.07451, 0.09519, 0.9845, 0.921, 0.9076, 0.931, 0.929, 0.007921, 0.003507, 0.0401, 0.05041, 0.7637, 0.9172, 0.9317, 0.8352, 0.1864, 0.2682, 0.9756, 0.9939, 0.9702, 0.95, 0.09158, 0.1056, 0.1437, 0.468, 0.6291, 0.5822, 0.03448, 0.9239, 0.9247, 0.9182, 0.9104, 0.05706, 0.09437, 0.2357, 0.1058, 0.006138, 0.003607, 0.007696]): _vg.add([_i], _w, 'REPLACE')
_vg = ob_bob.vertex_groups.new(name='lower arm left')
for _i, _w in zip([407, 411, 413, 414, 415, 416, 417, 418, 441, 444, 445, 446, 447, 533, 534, 535, 536, 537, 540, 541, 542, 543, 544, 545, 546, 547, 548, 603, 604, 606, 607, 608, 609, 610, 611, 612, 613, 614, 615, 616, 617, 732, 733, 734, 735, 736, 737, 738, 739, 765, 766, 767, 768, 769, 770, 771, 772], [0.9156, 0.9978, 0.9469, 0.9119, 1.0, 0.9987, 0.9994, 0.9969, 0.9158, 1.0, 0.9997, 0.9998, 1.0, 0.987, 0.9889, 0.9904, 0.9958, 0.9068, 0.9291, 0.999, 0.9992, 0.9997, 0.9999, 0.9966, 0.9986, 0.9973, 0.9992, 0.9254, 0.9048, 0.07837, 0.09203, 0.06871, 0.0708, 0.9999, 0.9999, 1.0, 1.0, 0.9999, 1.0, 0.9998, 0.9996, 0.9869, 0.9877, 0.9944, 0.9927, 0.9989, 0.9994, 0.9999, 0.9996, 0.07571, 0.07467, 0.08154, 0.0892, 0.9999, 1.0, 1.0, 0.9999]): _vg.add([_i], _w, 'REPLACE')
_vg = ob_bob.vertex_groups.new(name='upper leg l')
for _i, _w in zip([0, 3, 28, 34, 100, 106, 107, 152, 158, 159, 174, 177, 294, 297, 298, 323, 392, 393, 394, 395, 396, 421, 425, 427, 429, 432, 433, 434, 435, 436, 491, 492, 493, 494, 495, 496, 497, 498, 499, 500, 501, 502, 503, 504, 510, 556, 562, 563, 572, 578, 579, 581, 582, 583, 584, 585, 586, 587, 588, 589, 590, 591, 592, 593, 594, 708, 709, 710, 711, 712, 713, 714, 715, 716, 717, 718, 719, 720, 721, 742, 743, 753, 754, 755, 756, 757, 758, 759, 760, 786, 787, 788, 833, 834, 835, 836, 837], [0.01446, 0.1303, 0.0545, 0.02667, 0.004921, 0.05567, 0.01167, 0.1814, 0.09055, 0.1424, 0.006024, 0.05164, 0.03441, 0.04594, 0.03539, 0.1028, 0.0777, 0.5457, 0.6679, 0.9681, 0.3516, 0.5477, 0.9076, 0.9181, 0.907, 0.9049, 0.8489, 0.9021, 0.9292, 0.02099, 0.118, 0.211, 0.1639, 0.04254, 0.5933, 0.08951, 0.6332, 0.8771, 0.7519, 0.7864, 0.07231, 0.1614, 0.2163, 0.3295, 0.001011, 0.5778, 0.3096, 0.7029, 0.9495, 0.9095, 0.9451, 0.8675, 0.08932, 0.3745, 0.1118, 0.1109, 0.8976, 0.8954, 0.8719, 0.8469, 0.9782, 0.9513, 0.9701, 0.9737, 0.0003375, 0.1716, 0.2083, 0.01691, 0.06986, 0.06326, 0.1082, 0.2563, 0.3869, 0.1567, 0.3016, 0.8248, 0.8352, 0.0691, 0.08945, 0.6644, 0.0463, 0.1956, 0.08688, 0.1921, 0.1177, 0.9775, 0.971, 0.9673, 0.946, 0.2581, 0.01435, 0.3305, 0.3287, 0.3728, 0.07903, 0.1289, 0.1952]): _vg.add([_i], _w, 'REPLACE')
_vg = ob_bob.vertex_groups.new(name='lower leg l')
for _i, _w in zip([424, 426, 428, 429, 430, 431, 432, 433, 434, 436, 437, 438, 439, 448, 449, 450, 451, 452, 454, 455, 456, 458, 459, 570, 571, 573, 574, 575, 576, 577, 580, 582, 583, 584, 585, 586, 587, 588, 589, 591, 594, 595, 596, 597, 598, 599, 600, 601, 618, 620, 621, 622, 623, 624, 625, 626, 628, 629, 631, 633, 635, 637, 638, 640, 641, 749, 750, 751, 752, 753, 754, 755, 756, 760, 761, 762, 763, 764, 773, 775, 776, 777, 780, 782, 784], [0.9539, 0.265, 0.9906, 0.09075, 0.9851, 0.9875, 0.09401, 0.1479, 0.09573, 0.9636, 0.937, 0.8568, 0.9291, 0.0902, 0.005368, 0.3832, 0.5145, 0.05047, 0.1343, 0.4835, 0.06742, 0.09192, 0.4718, 0.9571, 0.913, 0.8394, 0.6577, 0.2895, 0.6352, 0.7844, 0.9497, 0.9105, 0.6251, 0.8875, 0.8886, 0.1008, 0.1021, 0.1262, 0.1492, 0.009467, 0.9738, 0.99, 0.9834, 0.974, 0.9891, 0.9894, 0.9764, 0.9862, 0.1456, 0.2268, 0.4481, 0.08149, 0.6692, 0.1872, 0.6378, 0.06769, 0.08063, 0.4614, 0.4683, 0.4709, 0.4692, 0.4679, 0.0759, 0.1054, 0.4804, 0.8373, 0.2791, 0.6059, 0.7998, 0.8039, 0.9127, 0.8076, 0.8815, 0.007516, 0.9902, 0.986, 0.9735, 0.9895, 0.4679, 0.01169, 0.4804, 0.4098, 0.4154, 0.4701, 0.4678]): _vg.add([_i], _w, 'REPLACE')
_vg = ob_bob.vertex_groups.new(name='foot l')
for _i, _w in zip([33, 55, 214, 227, 230, 231, 234, 354, 362, 363, 424, 426, 437, 438, 439, 448, 449, 450, 451, 452, 453, 454, 455, 456, 457, 458, 459, 570, 571, 573, 574, 575, 576, 577, 580, 618, 619, 620, 621, 622, 623, 624, 625, 626, 627, 628, 629, 630, 631, 632, 633, 634, 635, 636, 637, 638, 639, 640, 641, 749, 750, 751, 752, 773, 774, 775, 776, 777, 778, 779, 780, 781, 782, 783, 784], [0.000666, 0.5, 0.09788, 0.23, 0.00472, 0.01981, 0.5, 0.0001159, 0.001239, 0.1002, 0.04122, 0.7349, 0.06277, 0.1429, 0.07062, 0.9098, 0.9757, 0.8084, 0.4858, 0.9495, 0.9994, 0.9328, 0.5165, 0.9326, 0.9994, 0.954, 0.5288, 0.03487, 0.08677, 0.1602, 0.3422, 0.7648, 0.5066, 0.2155, 0.04967, 0.8544, 0.9951, 0.8866, 0.5521, 0.932, 0.3307, 0.9064, 0.3718, 0.9323, 0.9954, 0.9194, 0.5386, 0.9948, 0.5317, 0.9871, 0.5543, 0.995, 0.5308, 0.9927, 0.5363, 0.9241, 0.9996, 0.9473, 0.5198, 0.1626, 0.7418, 0.5984, 0.2006, 0.532, 0.992, 0.977, 0.5428, 0.5902, 0.9855, 0.9858, 0.5846, 0.9941, 0.5299, 0.9901, 0.5486]): _vg.add([_i], _w, 'REPLACE')
_m = ob_bob.modifiers.new('Armature', 'ARMATURE')
_m.object = ob_armature
ob_armature.location = (0.0, 0.0, 0.0)
ob_armature.show_in_front = True
ob_armature.lineart.crease_threshold = 0.0

# ---- collection membership
col_collection_1.objects.link(ob_bob)
col_collection_11.objects.link(ob_armature)

# ---- scene / render settings (as saved in the file)
scene.frame_start = 1; scene.frame_end = 250; scene.frame_set(1)
scene.render.engine = 'BLENDER_EEVEE_NEXT'
scene.render.image_settings.color_mode = 'RGB'
scene.render.image_settings.compression = 90
scene.render.resolution_percentage = 50
scene.render.dither_intensity = 0.0
scene.render.bake_margin = 2
scene.render.bake_bias = 0.0
scene.cycles.feature_set = 'EXPERIMENTAL'
scene.cycles.use_denoising = False
scene.cycles.samples = 10
scene.cycles.sampling_pattern = 'TABULATED_SOBOL'
scene.cycles.light_sampling_threshold = 0.0
scene.cycles.use_adaptive_sampling = False
scene.cycles.use_light_tree = False
scene.cycles.blur_glossy = 0.0
scene.cycles.volume_bounces = 1
scene.cycles.pixel_filter_type = 'GAUSSIAN'
scene.cycles.sample_clamp_indirect = 0.0
scene.view_settings.view_transform = 'Standard'
bpy.context.view_layer.update()

# ---- added for rendering (the .blend has no active camera and no usable light): camera, sun
cam_auto = bpy.data.cameras.new('AutoCamera')
cam_auto.lens = 50.0
cam_auto.sensor_width = 36.0
cam_auto.clip_end = 1000.0
ob_auto_camera = bpy.data.objects.new('AutoCamera', cam_auto)
scene.collection.objects.link(ob_auto_camera)
ob_auto_camera.location = (12.5485, -15.0143, 15.4291)
ob_auto_camera.rotation_euler = (1.09748, -7.21219e-08, 0.694738)
scene.camera = ob_auto_camera
light_auto_sun = bpy.data.lights.new('AutoSun', 'SUN')
light_auto_sun.energy = 3.0
light_auto_sun.angle = 0.0523599
ob_auto_sun = bpy.data.objects.new('AutoSun', light_auto_sun)
scene.collection.objects.link(ob_auto_sun)
ob_auto_sun.rotation_euler = (0.872665, 0.174533, 0.523599)
bpy.context.view_layer.update()
